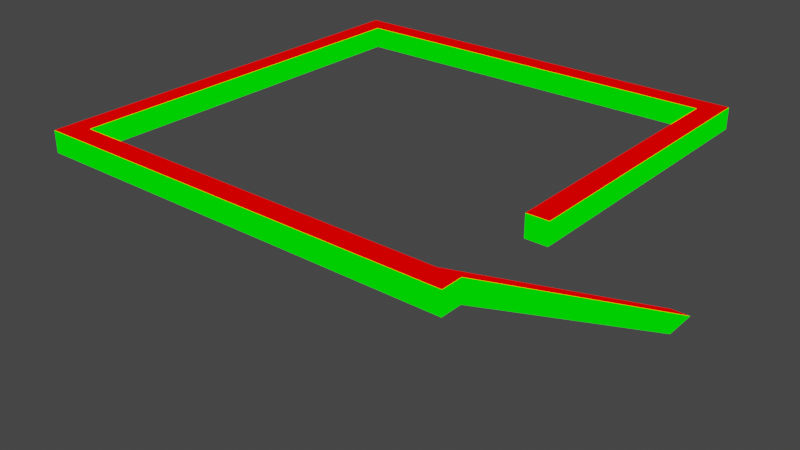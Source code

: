 # Source: frame_stairs.blend  (saved by Blender 2.82.7; exported with 4.5.12 LTS)
import bpy
from mathutils import Matrix  # noqa: F401  (used for matrix-valued properties, if any)

bpy.ops.wm.read_factory_settings(use_empty=True)
scene = bpy.context.scene
scene.name = 'Scene'

# ---- collections
col_collection = bpy.data.collections.new('Collection'); scene.collection.children.link(col_collection)

# ---- materials (node trees are filled in below, after node groups)
mat_mat1 = bpy.data.materials.new('mat1')
mat_mat1.alpha_threshold = 0.0
mat_mat1.use_transparent_shadow = False
mat_mat1.line_color = (0.0, 0.0, 0.0, 1.0)
mat_mat2 = bpy.data.materials.new('mat2')
mat_mat2.use_transparent_shadow = False

# ---- material node trees
mat_mat1.use_nodes = True; mat_mat1.node_tree.nodes.clear()
_N = mat_mat1.node_tree.nodes; _L = mat_mat1.node_tree.links
n0 = _N.new('ShaderNodeOutputMaterial'); n0.name = 'Material Output'; n0.location = (300, 300)
n1 = _N.new('ShaderNodeRGB'); n1.name = 'RGB'; n1.location = (9, 283)
n1.outputs[0].default_value = (1.0, 0.0, 0.0, 1.0)
_L.new(n1.outputs[0], n0.inputs[0])
n0.is_active_output = True
mat_mat2.use_nodes = True; mat_mat2.node_tree.nodes.clear()
_N = mat_mat2.node_tree.nodes; _L = mat_mat2.node_tree.links
n0 = _N.new('ShaderNodeOutputMaterial'); n0.name = 'Material Output'; n0.location = (300, 300)
n1 = _N.new('ShaderNodeRGB'); n1.name = 'RGB'; n1.location = (87, 301)
n1.outputs[0].default_value = (0.0, 1.0, 0.0, 1.0)
_L.new(n1.outputs[0], n0.inputs[0])
n0.is_active_output = True

# ---- world
world_world = bpy.data.worlds.new('World'); scene.world = world_world
world_world.use_nodes = True; world_world.node_tree.nodes.clear()
_N = world_world.node_tree.nodes; _L = world_world.node_tree.links
n0 = _N.new('ShaderNodeOutputWorld'); n0.name = 'World Output'; n0.location = (300, 300)
n1 = _N.new('ShaderNodeBackground'); n1.name = 'Background'; n1.location = (10, 300)
n1.inputs[0].default_value = (0.05088, 0.05088, 0.05088, 1.0)
_L.new(n1.outputs[0], n0.inputs[0])
n0.is_active_output = True
world_world.color = (0.05088, 0.05088, 0.05088)
world_world.use_sun_shadow = False
world_world.sun_shadow_jitter_overblur = 0.0

# ---- meshes
me_frame_stairs = bpy.data.meshes.new('frame_stairs')
me_frame_stairs.from_pydata([(20.0, 20.0, 1.0), (20.0, 20.0, -1.0), (20.0, -20.0, 1.0), (20.0, -20.0, -1.0), (-20.0, 20.0, 1.0), (-20.0, 20.0, -1.0), (-20.0, -20.0, 1.0), (-20.0, -20.0, -1.0), (18.0, 18.0, -19.0), (20.0, 14.0, -19.0), (-18.0, 18.0, -1.0), (20.0, 18.0, -19.0), (18.0, -18.0, 1.0), (-18.0, 18.0, 1.0), (-18.0, -18.0, 1.0), (20.0, -18.0, 1.0), (20.0, -18.0, -1.0), (-18.0, -18.0, -1.0), (18.0, 14.0, -19.0), (18.0, -18.0, -1.0), (20.0, -8.0, 1.0), (20.0, -8.0, -1.0), (18.0, 18.0, 1.0), (18.0, 18.0, -1.0), (18.0, -8.0, 1.0), (18.0, -8.0, -1.0)], [], [(20, 24, 25, 21), (16, 15, 2, 3), (7, 6, 4, 5), (3, 2, 6, 7), (15, 11, 8, 12), (4, 6, 14, 13), (13, 14, 17, 10), (0, 4, 13, 22), (6, 2, 12, 14), (2, 15, 12), (9, 11, 15, 16), (22, 13, 10, 23), (12, 8, 18, 19), (14, 12, 19, 17), (19, 16, 3), (16, 19, 18, 9), (3, 7, 17, 19), (5, 10, 17, 7), (1, 23, 10, 5), (9, 18, 8, 11), (1, 0, 20, 21), (5, 4, 0, 1), (0, 22, 24, 20), (23, 1, 21, 25), (22, 23, 25, 24)])
me_frame_stairs.polygons.foreach_set('material_index', [1, 1, 1, 1, 0, 0, 1, 0, 0, 0, 1, 1, 1, 1, 0, 0, 0, 0, 0, 1, 1, 1, 0, 0, 1])
_uv = me_frame_stairs.uv_layers.new(name='UVMap')
_uv.uv.foreach_set('vector', [0.2374, 0.493, 0.2617, 0.493, 0.2617, 0.5176, 0.2374, 0.5176, 0.9887, 0.03332, 0.9672, 0.02178, 0.9786, 0.0, 1.0, 0.01153, 0.1161, 0.9859, 0.09189, 0.9859, 0.09189, 0.493, 0.1161, 0.493, 0.06764, 0.493, 0.09189, 0.493, 0.09189, 0.9859, 0.06764, 0.9859, 0.508, 4.701e-08, 0.963, 0.0, 0.963, 0.02465, 0.508, 0.02465, 0.9672, 0.493, 0.4838, 0.493, 0.508, 0.4683, 0.943, 0.4683, 0.1161, 0.9366, 0.1161, 0.493, 0.1404, 0.493, 0.1404, 0.9366, 0.9672, 0.0, 0.9672, 0.493, 0.943, 0.4683, 0.943, 0.02465, 0.4838, 0.493, 0.4838, 4.701e-08, 0.508, 0.02465, 0.508, 0.4683, 0.4838, 4.701e-08, 0.508, 4.701e-08, 0.508, 0.02465, 1.0, 0.4856, 0.9773, 0.5292, 0.9672, 0.02178, 0.9887, 0.03332, 0.1889, 0.493, 0.1889, 0.9366, 0.1646, 0.9366, 0.1646, 0.493, 0.0, 1.0, 0.02169, 0.493, 0.04338, 0.537, 0.02169, 0.989, 0.1404, 0.9366, 0.1404, 0.493, 0.1646, 0.493, 0.1646, 0.9366, 0.4596, 0.02465, 0.4596, 0.0, 0.4838, 0.0, 0.4596, 0.0, 0.4596, 0.02465, 0.05704, 0.02465, 0.05704, 9.402e-08, 0.4838, 0.0, 0.4838, 0.493, 0.4596, 0.4683, 0.4596, 0.02465, 9.252e-08, 0.493, 0.02419, 0.4683, 0.4596, 0.4683, 0.4838, 0.493, 0.0, 9.402e-08, 0.02419, 0.02465, 0.02419, 0.4683, 9.252e-08, 0.493, 0.05704, 9.402e-08, 0.05704, 0.02465, 0.008658, 0.02465, 0.008658, 9.402e-08, 0.2132, 0.838, 0.1889, 0.838, 0.1889, 0.493, 0.2132, 0.493, 0.06764, 0.9859, 0.04338, 0.9859, 0.04338, 0.493, 0.06764, 0.493, 0.9672, 0.0, 0.943, 0.02465, 0.6288, 0.02465, 0.6288, 2.351e-08, 0.02419, 0.02465, 0.0, 9.402e-08, 0.3387, 4.701e-08, 0.3387, 0.02465, 0.2132, 0.493, 0.2374, 0.493, 0.2374, 0.8134, 0.2132, 0.8134])
me_frame_stairs.materials.append(mat_mat1)
me_frame_stairs.materials.append(mat_mat2)
me_frame_stairs.use_remesh_preserve_volume = False
me_frame_stairs.use_remesh_preserve_attributes = False
me_frame_stairs.use_mirror_vertex_groups = False
me_frame_stairs.update()

# ---- objects
ob_frame_stairs = bpy.data.objects.new('frame_stairs', me_frame_stairs)

# ---- transforms, parenting, visibility, modifiers, constraints
ob_frame_stairs.location = (0.0, 0.0, 0.0)
ob_frame_stairs.lock_rotations_4d = False
ob_frame_stairs.empty_display_type = 'ARROWS'
ob_frame_stairs.lineart.crease_threshold = 0.0

# ---- collection membership
col_collection.objects.link(ob_frame_stairs)

# ---- scene / render settings (as saved in the file)
scene.frame_start = 1; scene.frame_end = 250; scene.frame_set(1)
scene.render.engine = 'BLENDER_EEVEE_NEXT'
scene.cycles.use_denoising = False
scene.cycles.samples = 128
scene.cycles.sampling_pattern = 'TABULATED_SOBOL'
scene.cycles.use_adaptive_sampling = False
scene.cycles.use_light_tree = False
scene.view_settings.view_transform = 'Filmic'
bpy.context.view_layer.update()

# ---- added for rendering (the .blend has no active camera and no usable light): camera, sun
cam_auto = bpy.data.cameras.new('AutoCamera')
cam_auto.lens = 50.0
cam_auto.sensor_width = 36.0
cam_auto.clip_end = 1000.0
ob_auto_camera = bpy.data.objects.new('AutoCamera', cam_auto)
scene.collection.objects.link(ob_auto_camera)
ob_auto_camera.location = (55.5135, -66.6162, 35.4108)
ob_auto_camera.rotation_euler = (1.09748, -7.21219e-08, 0.694738)
scene.camera = ob_auto_camera
light_auto_sun = bpy.data.lights.new('AutoSun', 'SUN')
light_auto_sun.energy = 3.0
light_auto_sun.angle = 0.0523599
ob_auto_sun = bpy.data.objects.new('AutoSun', light_auto_sun)
scene.collection.objects.link(ob_auto_sun)
ob_auto_sun.rotation_euler = (0.872665, 0.174533, 0.523599)
bpy.context.view_layer.update()
